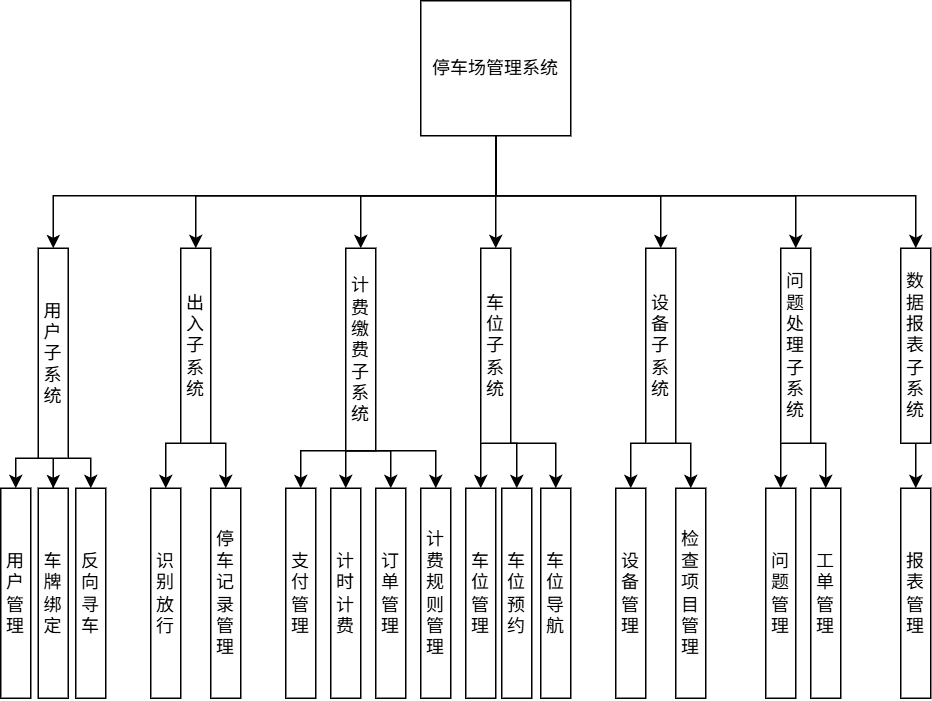

The diagram above was exported from draw.io. Its source (the exported page's mxGraphModel, read from the mxfile embedded in the PNG):
<mxGraphModel dx="1011" dy="690" grid="1" gridSize="10" guides="1" tooltips="1" connect="1" arrows="1" fold="1" page="1" pageScale="1" pageWidth="827" pageHeight="1169" math="0" shadow="0">
  <root>
    <mxCell id="0" />
    <mxCell id="1" parent="0" />
    <mxCell id="xKjwijXG5-4Ig1pXu7zW-61" style="edgeStyle=orthogonalEdgeStyle;rounded=0;orthogonalLoop=1;jettySize=auto;html=1;entryX=0.5;entryY=0;entryDx=0;entryDy=0;" parent="1" source="xKjwijXG5-4Ig1pXu7zW-1" target="xKjwijXG5-4Ig1pXu7zW-5" edge="1">
      <mxGeometry relative="1" as="geometry">
        <Array as="points">
          <mxPoint x="400" y="320" />
          <mxPoint x="510" y="320" />
        </Array>
      </mxGeometry>
    </mxCell>
    <mxCell id="xKjwijXG5-4Ig1pXu7zW-62" style="edgeStyle=orthogonalEdgeStyle;rounded=0;orthogonalLoop=1;jettySize=auto;html=1;entryX=0.5;entryY=0;entryDx=0;entryDy=0;" parent="1" source="xKjwijXG5-4Ig1pXu7zW-1" target="xKjwijXG5-4Ig1pXu7zW-6" edge="1">
      <mxGeometry relative="1" as="geometry">
        <Array as="points">
          <mxPoint x="400" y="320" />
          <mxPoint x="600" y="320" />
        </Array>
      </mxGeometry>
    </mxCell>
    <mxCell id="xKjwijXG5-4Ig1pXu7zW-64" style="edgeStyle=orthogonalEdgeStyle;rounded=0;orthogonalLoop=1;jettySize=auto;html=1;entryX=0.5;entryY=0;entryDx=0;entryDy=0;" parent="1" source="xKjwijXG5-4Ig1pXu7zW-1" target="xKjwijXG5-4Ig1pXu7zW-8" edge="1">
      <mxGeometry relative="1" as="geometry">
        <Array as="points">
          <mxPoint x="400" y="320" />
          <mxPoint x="310" y="320" />
        </Array>
      </mxGeometry>
    </mxCell>
    <mxCell id="xKjwijXG5-4Ig1pXu7zW-65" style="edgeStyle=orthogonalEdgeStyle;rounded=0;orthogonalLoop=1;jettySize=auto;html=1;entryX=0.5;entryY=0;entryDx=0;entryDy=0;" parent="1" source="xKjwijXG5-4Ig1pXu7zW-1" target="xKjwijXG5-4Ig1pXu7zW-9" edge="1">
      <mxGeometry relative="1" as="geometry">
        <Array as="points">
          <mxPoint x="400" y="320" />
          <mxPoint x="200" y="320" />
        </Array>
      </mxGeometry>
    </mxCell>
    <mxCell id="xKjwijXG5-4Ig1pXu7zW-66" style="edgeStyle=orthogonalEdgeStyle;rounded=0;orthogonalLoop=1;jettySize=auto;html=1;entryX=0.5;entryY=0;entryDx=0;entryDy=0;" parent="1" source="xKjwijXG5-4Ig1pXu7zW-1" target="xKjwijXG5-4Ig1pXu7zW-3" edge="1">
      <mxGeometry relative="1" as="geometry">
        <Array as="points">
          <mxPoint x="400" y="320" />
          <mxPoint x="105" y="320" />
        </Array>
      </mxGeometry>
    </mxCell>
    <mxCell id="xKjwijXG5-4Ig1pXu7zW-67" style="edgeStyle=orthogonalEdgeStyle;rounded=0;orthogonalLoop=1;jettySize=auto;html=1;exitX=0.5;exitY=1;exitDx=0;exitDy=0;entryX=0.5;entryY=0;entryDx=0;entryDy=0;" parent="1" source="xKjwijXG5-4Ig1pXu7zW-1" target="xKjwijXG5-4Ig1pXu7zW-7" edge="1">
      <mxGeometry relative="1" as="geometry" />
    </mxCell>
    <mxCell id="xKjwijXG5-4Ig1pXu7zW-69" style="edgeStyle=orthogonalEdgeStyle;rounded=0;orthogonalLoop=1;jettySize=auto;html=1;entryX=0.5;entryY=0;entryDx=0;entryDy=0;" parent="1" source="xKjwijXG5-4Ig1pXu7zW-1" target="xKjwijXG5-4Ig1pXu7zW-4" edge="1">
      <mxGeometry relative="1" as="geometry">
        <Array as="points">
          <mxPoint x="400" y="320" />
          <mxPoint x="680" y="320" />
        </Array>
      </mxGeometry>
    </mxCell>
    <mxCell id="xKjwijXG5-4Ig1pXu7zW-1" value="停车场管理系统" style="rounded=0;whiteSpace=wrap;html=1;" parent="1" vertex="1">
      <mxGeometry x="350" y="190" width="100" height="90" as="geometry" />
    </mxCell>
    <mxCell id="xKjwijXG5-4Ig1pXu7zW-70" style="edgeStyle=orthogonalEdgeStyle;rounded=0;orthogonalLoop=1;jettySize=auto;html=1;exitX=0.5;exitY=1;exitDx=0;exitDy=0;entryX=0.5;entryY=0;entryDx=0;entryDy=0;" parent="1" source="xKjwijXG5-4Ig1pXu7zW-3" target="xKjwijXG5-4Ig1pXu7zW-15" edge="1">
      <mxGeometry relative="1" as="geometry" />
    </mxCell>
    <mxCell id="xKjwijXG5-4Ig1pXu7zW-71" style="edgeStyle=orthogonalEdgeStyle;rounded=0;orthogonalLoop=1;jettySize=auto;html=1;exitX=0.5;exitY=1;exitDx=0;exitDy=0;" parent="1" source="xKjwijXG5-4Ig1pXu7zW-3" target="xKjwijXG5-4Ig1pXu7zW-14" edge="1">
      <mxGeometry relative="1" as="geometry" />
    </mxCell>
    <mxCell id="xKjwijXG5-4Ig1pXu7zW-72" style="edgeStyle=orthogonalEdgeStyle;rounded=0;orthogonalLoop=1;jettySize=auto;html=1;exitX=0.5;exitY=1;exitDx=0;exitDy=0;entryX=0.5;entryY=0;entryDx=0;entryDy=0;" parent="1" source="xKjwijXG5-4Ig1pXu7zW-3" target="xKjwijXG5-4Ig1pXu7zW-13" edge="1">
      <mxGeometry relative="1" as="geometry" />
    </mxCell>
    <mxCell id="xKjwijXG5-4Ig1pXu7zW-3" value="用户子系统" style="rounded=0;whiteSpace=wrap;html=1;" parent="1" vertex="1">
      <mxGeometry x="95" y="355" width="20" height="140" as="geometry" />
    </mxCell>
    <mxCell id="xKjwijXG5-4Ig1pXu7zW-87" style="edgeStyle=orthogonalEdgeStyle;rounded=0;orthogonalLoop=1;jettySize=auto;html=1;exitX=0.5;exitY=1;exitDx=0;exitDy=0;entryX=0.5;entryY=0;entryDx=0;entryDy=0;" parent="1" source="xKjwijXG5-4Ig1pXu7zW-4" target="xKjwijXG5-4Ig1pXu7zW-57" edge="1">
      <mxGeometry relative="1" as="geometry" />
    </mxCell>
    <mxCell id="xKjwijXG5-4Ig1pXu7zW-4" value="数据报表子系统" style="rounded=0;whiteSpace=wrap;html=1;" parent="1" vertex="1">
      <mxGeometry x="670" y="355" width="20" height="130" as="geometry" />
    </mxCell>
    <mxCell id="xKjwijXG5-4Ig1pXu7zW-83" style="edgeStyle=orthogonalEdgeStyle;rounded=0;orthogonalLoop=1;jettySize=auto;html=1;exitX=0.5;exitY=1;exitDx=0;exitDy=0;entryX=0.5;entryY=0;entryDx=0;entryDy=0;" parent="1" source="xKjwijXG5-4Ig1pXu7zW-5" target="xKjwijXG5-4Ig1pXu7zW-54" edge="1">
      <mxGeometry relative="1" as="geometry" />
    </mxCell>
    <mxCell id="xKjwijXG5-4Ig1pXu7zW-84" style="edgeStyle=orthogonalEdgeStyle;rounded=0;orthogonalLoop=1;jettySize=auto;html=1;exitX=0.5;exitY=1;exitDx=0;exitDy=0;entryX=0.5;entryY=0;entryDx=0;entryDy=0;" parent="1" source="xKjwijXG5-4Ig1pXu7zW-5" target="xKjwijXG5-4Ig1pXu7zW-53" edge="1">
      <mxGeometry relative="1" as="geometry" />
    </mxCell>
    <mxCell id="xKjwijXG5-4Ig1pXu7zW-5" value="设备子系统" style="rounded=0;whiteSpace=wrap;html=1;" parent="1" vertex="1">
      <mxGeometry x="500" y="355" width="20" height="130" as="geometry" />
    </mxCell>
    <mxCell id="xKjwijXG5-4Ig1pXu7zW-85" style="edgeStyle=orthogonalEdgeStyle;rounded=0;orthogonalLoop=1;jettySize=auto;html=1;exitX=0.5;exitY=1;exitDx=0;exitDy=0;entryX=0.5;entryY=0;entryDx=0;entryDy=0;" parent="1" source="xKjwijXG5-4Ig1pXu7zW-6" target="xKjwijXG5-4Ig1pXu7zW-56" edge="1">
      <mxGeometry relative="1" as="geometry" />
    </mxCell>
    <mxCell id="xKjwijXG5-4Ig1pXu7zW-86" style="edgeStyle=orthogonalEdgeStyle;rounded=0;orthogonalLoop=1;jettySize=auto;html=1;exitX=0.5;exitY=1;exitDx=0;exitDy=0;entryX=0.5;entryY=0;entryDx=0;entryDy=0;" parent="1" source="xKjwijXG5-4Ig1pXu7zW-6" target="xKjwijXG5-4Ig1pXu7zW-55" edge="1">
      <mxGeometry relative="1" as="geometry" />
    </mxCell>
    <mxCell id="xKjwijXG5-4Ig1pXu7zW-6" value="问题处理子系统" style="rounded=0;whiteSpace=wrap;html=1;" parent="1" vertex="1">
      <mxGeometry x="590" y="355" width="20" height="130" as="geometry" />
    </mxCell>
    <mxCell id="xKjwijXG5-4Ig1pXu7zW-80" style="edgeStyle=orthogonalEdgeStyle;rounded=0;orthogonalLoop=1;jettySize=auto;html=1;exitX=0.5;exitY=1;exitDx=0;exitDy=0;entryX=0.5;entryY=0;entryDx=0;entryDy=0;" parent="1" source="xKjwijXG5-4Ig1pXu7zW-7" target="xKjwijXG5-4Ig1pXu7zW-51" edge="1">
      <mxGeometry relative="1" as="geometry" />
    </mxCell>
    <mxCell id="xKjwijXG5-4Ig1pXu7zW-81" style="edgeStyle=orthogonalEdgeStyle;rounded=0;orthogonalLoop=1;jettySize=auto;html=1;exitX=0.5;exitY=1;exitDx=0;exitDy=0;entryX=0.5;entryY=0;entryDx=0;entryDy=0;" parent="1" source="xKjwijXG5-4Ig1pXu7zW-7" target="xKjwijXG5-4Ig1pXu7zW-50" edge="1">
      <mxGeometry relative="1" as="geometry" />
    </mxCell>
    <mxCell id="xKjwijXG5-4Ig1pXu7zW-82" style="edgeStyle=orthogonalEdgeStyle;rounded=0;orthogonalLoop=1;jettySize=auto;html=1;exitX=0.5;exitY=1;exitDx=0;exitDy=0;entryX=0.5;entryY=0;entryDx=0;entryDy=0;" parent="1" source="xKjwijXG5-4Ig1pXu7zW-7" target="xKjwijXG5-4Ig1pXu7zW-49" edge="1">
      <mxGeometry relative="1" as="geometry">
        <Array as="points">
          <mxPoint x="440" y="485" />
        </Array>
      </mxGeometry>
    </mxCell>
    <mxCell id="xKjwijXG5-4Ig1pXu7zW-7" value="车位子系统" style="rounded=0;whiteSpace=wrap;html=1;" parent="1" vertex="1">
      <mxGeometry x="390" y="355" width="20" height="130" as="geometry" />
    </mxCell>
    <mxCell id="xKjwijXG5-4Ig1pXu7zW-76" style="edgeStyle=orthogonalEdgeStyle;rounded=0;orthogonalLoop=1;jettySize=auto;html=1;exitX=0.5;exitY=1;exitDx=0;exitDy=0;entryX=0.5;entryY=0;entryDx=0;entryDy=0;" parent="1" source="xKjwijXG5-4Ig1pXu7zW-8" target="xKjwijXG5-4Ig1pXu7zW-46" edge="1">
      <mxGeometry relative="1" as="geometry" />
    </mxCell>
    <mxCell id="xKjwijXG5-4Ig1pXu7zW-77" style="edgeStyle=orthogonalEdgeStyle;rounded=0;orthogonalLoop=1;jettySize=auto;html=1;exitX=0.5;exitY=1;exitDx=0;exitDy=0;entryX=0.5;entryY=0;entryDx=0;entryDy=0;" parent="1" source="xKjwijXG5-4Ig1pXu7zW-8" target="xKjwijXG5-4Ig1pXu7zW-45" edge="1">
      <mxGeometry relative="1" as="geometry" />
    </mxCell>
    <mxCell id="xKjwijXG5-4Ig1pXu7zW-78" style="edgeStyle=orthogonalEdgeStyle;rounded=0;orthogonalLoop=1;jettySize=auto;html=1;exitX=0.5;exitY=1;exitDx=0;exitDy=0;entryX=0.5;entryY=0;entryDx=0;entryDy=0;" parent="1" source="xKjwijXG5-4Ig1pXu7zW-8" target="xKjwijXG5-4Ig1pXu7zW-43" edge="1">
      <mxGeometry relative="1" as="geometry">
        <Array as="points">
          <mxPoint x="360" y="490" />
        </Array>
      </mxGeometry>
    </mxCell>
    <mxCell id="xKjwijXG5-4Ig1pXu7zW-79" style="edgeStyle=orthogonalEdgeStyle;rounded=0;orthogonalLoop=1;jettySize=auto;html=1;exitX=0.5;exitY=1;exitDx=0;exitDy=0;entryX=0.5;entryY=0;entryDx=0;entryDy=0;" parent="1" source="xKjwijXG5-4Ig1pXu7zW-8" target="xKjwijXG5-4Ig1pXu7zW-44" edge="1">
      <mxGeometry relative="1" as="geometry">
        <Array as="points">
          <mxPoint x="270" y="490" />
        </Array>
      </mxGeometry>
    </mxCell>
    <mxCell id="xKjwijXG5-4Ig1pXu7zW-8" value="计费缴费子系统" style="rounded=0;whiteSpace=wrap;html=1;" parent="1" vertex="1">
      <mxGeometry x="300" y="355" width="20" height="135" as="geometry" />
    </mxCell>
    <mxCell id="xKjwijXG5-4Ig1pXu7zW-73" style="edgeStyle=orthogonalEdgeStyle;rounded=0;orthogonalLoop=1;jettySize=auto;html=1;exitX=0.5;exitY=1;exitDx=0;exitDy=0;entryX=0.5;entryY=0;entryDx=0;entryDy=0;" parent="1" source="xKjwijXG5-4Ig1pXu7zW-9" target="xKjwijXG5-4Ig1pXu7zW-42" edge="1">
      <mxGeometry relative="1" as="geometry" />
    </mxCell>
    <mxCell id="xKjwijXG5-4Ig1pXu7zW-74" style="edgeStyle=orthogonalEdgeStyle;rounded=0;orthogonalLoop=1;jettySize=auto;html=1;exitX=0.5;exitY=1;exitDx=0;exitDy=0;entryX=0.5;entryY=0;entryDx=0;entryDy=0;" parent="1" source="xKjwijXG5-4Ig1pXu7zW-9" target="xKjwijXG5-4Ig1pXu7zW-41" edge="1">
      <mxGeometry relative="1" as="geometry" />
    </mxCell>
    <mxCell id="xKjwijXG5-4Ig1pXu7zW-9" value="出入子系统" style="rounded=0;whiteSpace=wrap;html=1;" parent="1" vertex="1">
      <mxGeometry x="190" y="355" width="20" height="130" as="geometry" />
    </mxCell>
    <mxCell id="xKjwijXG5-4Ig1pXu7zW-13" value="反向寻车" style="rounded=0;whiteSpace=wrap;html=1;" parent="1" vertex="1">
      <mxGeometry x="120" y="515" width="20" height="140" as="geometry" />
    </mxCell>
    <mxCell id="xKjwijXG5-4Ig1pXu7zW-14" value="车牌绑定" style="rounded=0;whiteSpace=wrap;html=1;" parent="1" vertex="1">
      <mxGeometry x="95" y="515" width="20" height="140" as="geometry" />
    </mxCell>
    <mxCell id="xKjwijXG5-4Ig1pXu7zW-15" value="用户管理" style="rounded=0;whiteSpace=wrap;html=1;" parent="1" vertex="1">
      <mxGeometry x="70" y="515" width="20" height="140" as="geometry" />
    </mxCell>
    <mxCell id="xKjwijXG5-4Ig1pXu7zW-41" value="停车记录管理" style="rounded=0;whiteSpace=wrap;html=1;" parent="1" vertex="1">
      <mxGeometry x="210" y="515" width="20" height="140" as="geometry" />
    </mxCell>
    <mxCell id="xKjwijXG5-4Ig1pXu7zW-42" value="识别放行" style="rounded=0;whiteSpace=wrap;html=1;" parent="1" vertex="1">
      <mxGeometry x="170" y="515" width="20" height="140" as="geometry" />
    </mxCell>
    <mxCell id="xKjwijXG5-4Ig1pXu7zW-43" value="计费规则管理" style="rounded=0;whiteSpace=wrap;html=1;" parent="1" vertex="1">
      <mxGeometry x="350" y="515" width="20" height="140" as="geometry" />
    </mxCell>
    <mxCell id="xKjwijXG5-4Ig1pXu7zW-44" value="支付管理" style="rounded=0;whiteSpace=wrap;html=1;" parent="1" vertex="1">
      <mxGeometry x="260" y="515" width="20" height="140" as="geometry" />
    </mxCell>
    <mxCell id="xKjwijXG5-4Ig1pXu7zW-45" value="订单管理" style="rounded=0;whiteSpace=wrap;html=1;" parent="1" vertex="1">
      <mxGeometry x="320" y="515" width="20" height="140" as="geometry" />
    </mxCell>
    <mxCell id="xKjwijXG5-4Ig1pXu7zW-46" value="计时计费" style="rounded=0;whiteSpace=wrap;html=1;" parent="1" vertex="1">
      <mxGeometry x="290" y="515" width="20" height="140" as="geometry" />
    </mxCell>
    <mxCell id="xKjwijXG5-4Ig1pXu7zW-49" value="车位导航" style="rounded=0;whiteSpace=wrap;html=1;" parent="1" vertex="1">
      <mxGeometry x="430" y="515" width="20" height="140" as="geometry" />
    </mxCell>
    <mxCell id="xKjwijXG5-4Ig1pXu7zW-50" value="车位预约" style="rounded=0;whiteSpace=wrap;html=1;" parent="1" vertex="1">
      <mxGeometry x="404" y="515" width="20" height="140" as="geometry" />
    </mxCell>
    <mxCell id="xKjwijXG5-4Ig1pXu7zW-51" value="车位管理" style="rounded=0;whiteSpace=wrap;html=1;" parent="1" vertex="1">
      <mxGeometry x="380" y="515" width="20" height="140" as="geometry" />
    </mxCell>
    <mxCell id="xKjwijXG5-4Ig1pXu7zW-53" value="检查项目管理" style="rounded=0;whiteSpace=wrap;html=1;" parent="1" vertex="1">
      <mxGeometry x="520" y="515" width="20" height="140" as="geometry" />
    </mxCell>
    <mxCell id="xKjwijXG5-4Ig1pXu7zW-54" value="设备管理" style="rounded=0;whiteSpace=wrap;html=1;" parent="1" vertex="1">
      <mxGeometry x="480" y="515" width="20" height="140" as="geometry" />
    </mxCell>
    <mxCell id="xKjwijXG5-4Ig1pXu7zW-55" value="工单管理" style="rounded=0;whiteSpace=wrap;html=1;" parent="1" vertex="1">
      <mxGeometry x="610" y="515" width="20" height="140" as="geometry" />
    </mxCell>
    <mxCell id="xKjwijXG5-4Ig1pXu7zW-56" value="问题管理" style="rounded=0;whiteSpace=wrap;html=1;" parent="1" vertex="1">
      <mxGeometry x="580" y="515" width="20" height="140" as="geometry" />
    </mxCell>
    <mxCell id="xKjwijXG5-4Ig1pXu7zW-57" value="报表管理" style="rounded=0;whiteSpace=wrap;html=1;" parent="1" vertex="1">
      <mxGeometry x="670" y="515" width="20" height="140" as="geometry" />
    </mxCell>
  </root>
</mxGraphModel>